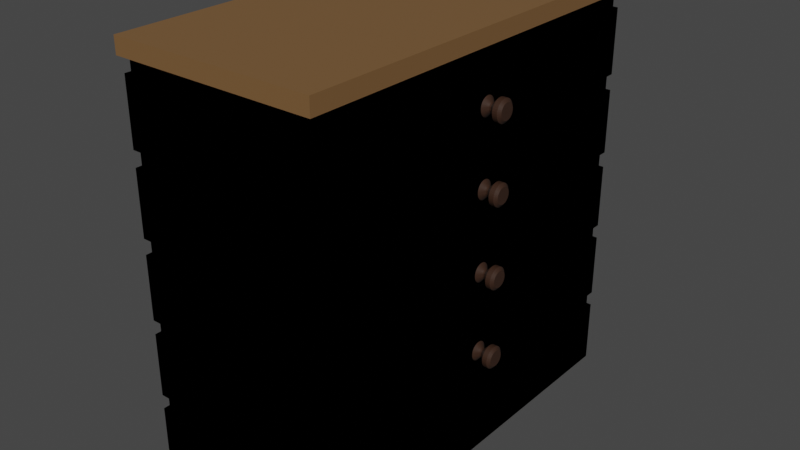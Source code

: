 # Source: drawer.blend  (saved by Blender 2.81.16; exported with 4.5.12 LTS)
import bpy
from mathutils import Matrix  # noqa: F401  (used for matrix-valued properties, if any)

bpy.ops.wm.read_factory_settings(use_empty=True)
scene = bpy.context.scene
scene.name = 'Scene'

# ---- collections
col_collection = bpy.data.collections.new('Collection'); scene.collection.children.link(col_collection)

# ---- materials (node trees are filled in below, after node groups)
mat_main = bpy.data.materials.new('Main')
mat_main.use_transparent_shadow = False
mat_between = bpy.data.materials.new('Between')
mat_between.use_transparent_shadow = False
mat_knob = bpy.data.materials.new('Knob')
mat_knob.use_transparent_shadow = False

# ---- material node trees
mat_main.use_nodes = True; mat_main.node_tree.nodes.clear()
_N = mat_main.node_tree.nodes; _L = mat_main.node_tree.links
n0 = _N.new('ShaderNodeOutputMaterial'); n0.name = 'Material Output'; n0.location = (300, 300)
n1 = _N.new('ShaderNodeBsdfPrincipled'); n1.name = 'Principled BSDF'; n1.location = (10, 300)
n1.distribution = 'GGX'
n1.subsurface_method = 'BURLEY'
n1.inputs[0].default_value = (0.196, 0.1026, 0.03926, 1.0)
n1.inputs[3].default_value = 1.45
n1.inputs[27].default_value = (0.0, 0.0, 0.0, 1.0)
n1.inputs[28].default_value = 1.0
_L.new(n1.outputs[0], n0.inputs[0])
n0.is_active_output = True
mat_between.use_nodes = True; mat_between.node_tree.nodes.clear()
_N = mat_between.node_tree.nodes; _L = mat_between.node_tree.links
n0 = _N.new('ShaderNodeOutputMaterial'); n0.name = 'Material Output'; n0.location = (300, 300)
n1 = _N.new('ShaderNodeBsdfPrincipled'); n1.name = 'Principled BSDF'; n1.location = (10, 300)
n1.distribution = 'GGX'
n1.subsurface_method = 'BURLEY'
n1.inputs[0].default_value = (0.4109, 0.2671, 0.06914, 1.0)
n1.inputs[3].default_value = 1.45
n1.inputs[27].default_value = (0.0, 0.0, 0.0, 1.0)
n1.inputs[28].default_value = 1.0
_L.new(n1.outputs[0], n0.inputs[0])
n0.is_active_output = True
mat_knob.use_nodes = True; mat_knob.node_tree.nodes.clear()
_N = mat_knob.node_tree.nodes; _L = mat_knob.node_tree.links
n0 = _N.new('ShaderNodeOutputMaterial'); n0.name = 'Material Output'; n0.location = (300, 300)
n1 = _N.new('ShaderNodeBsdfPrincipled'); n1.name = 'Principled BSDF'; n1.location = (10, 300)
n1.distribution = 'GGX'
n1.subsurface_method = 'BURLEY'
n1.inputs[0].default_value = (0.03741, 0.01657, 0.009176, 1.0)
n1.inputs[3].default_value = 1.45
n1.inputs[27].default_value = (0.0, 0.0, 0.0, 1.0)
n1.inputs[28].default_value = 1.0
_L.new(n1.outputs[0], n0.inputs[0])
n0.is_active_output = True

# ---- world
world_world = bpy.data.worlds.new('World'); scene.world = world_world
world_world.use_nodes = True; world_world.node_tree.nodes.clear()
_N = world_world.node_tree.nodes; _L = world_world.node_tree.links
n0 = _N.new('ShaderNodeOutputWorld'); n0.name = 'World Output'; n0.location = (300, 300)
n1 = _N.new('ShaderNodeBackground'); n1.name = 'Background'; n1.location = (10, 300)
n1.inputs[0].default_value = (0.05088, 0.05088, 0.05088, 1.0)
_L.new(n1.outputs[0], n0.inputs[0])
n0.is_active_output = True
world_world.color = (0.05088, 0.05088, 0.05088)
world_world.use_sun_shadow = False
world_world.sun_shadow_jitter_overblur = 0.0

# ---- meshes
me_cube = bpy.data.meshes.new('Cube')
me_cube.from_pydata([(1.0, 1.0, 1.0), (1.0, 1.0, -1.0), (1.0, -1.0, 1.0), (1.0, -1.0, -1.0), (-1.0, 1.0, 1.0), (-1.0, 1.0, -1.0), (-1.0, -1.0, 1.0), (-1.0, -1.0, -1.0)], [], [(0, 4, 6, 2), (3, 2, 6, 7), (7, 6, 4, 5), (5, 1, 3, 7), (1, 0, 2, 3), (5, 4, 0, 1)])
_uv = me_cube.uv_layers.new(name='UVMap')
_uv.uv.foreach_set('vector', [0.625, 0.5, 0.875, 0.5, 0.875, 0.75, 0.625, 0.75, 0.375, 0.75, 0.625, 0.75, 0.625, 1.0, 0.375, 1.0, 0.375, 0.0, 0.625, 0.0, 0.625, 0.25, 0.375, 0.25, 0.125, 0.5, 0.375, 0.5, 0.375, 0.75, 0.125, 0.75, 0.375, 0.5, 0.625, 0.5, 0.625, 0.75, 0.375, 0.75, 0.375, 0.25, 0.625, 0.25, 0.625, 0.5, 0.375, 0.5])
me_cube.materials.append(mat_main)
me_cube.use_remesh_preserve_volume = False
me_cube.use_remesh_preserve_attributes = False
me_cube.use_mirror_vertex_groups = False
me_cube.update()
me_cube_002 = bpy.data.meshes.new('Cube.002')
me_cube_002.from_pydata([(1.0, 1.0, 1.0), (1.0, 1.0, -1.0), (1.0, -1.0, 1.0), (1.0, -1.0, -1.0), (-1.0, 1.0, 1.0), (-1.0, 1.0, -1.0), (-1.0, -1.0, 1.0), (-1.0, -1.0, -1.0), (-1.0, 1.0, -1.0), (-1.0, -1.0, -1.0), (1.0, 1.0, -1.0), (1.0, 1.0, 1.0), (-1.0, -1.0, 1.0), (1.0, -1.0, 1.0), (1.0, -1.0, -1.0), (-1.0, 1.0, 1.0), (1.0, 1.0, -1.486), (1.0, 1.0, -3.486), (1.0, -1.0, -1.486), (1.0, -1.0, -3.486), (-1.0, 1.0, -1.486), (-1.0, 1.0, -3.486), (-1.0, -1.0, -1.486), (-1.0, -1.0, -3.486), (-1.0, 1.0, -3.486), (-1.0, -1.0, -3.486), (1.0, 1.0, -3.486), (1.0, 1.0, -1.486), (-1.0, -1.0, -1.486), (1.0, -1.0, -1.486), (1.0, -1.0, -3.486), (-1.0, 1.0, -1.486), (1.0, 1.0, -3.963), (1.0, 1.0, -5.963), (1.0, -1.0, -3.963), (1.0, -1.0, -5.963), (-1.0, 1.0, -3.963), (-1.0, 1.0, -5.963), (-1.0, -1.0, -3.963), (-1.0, -1.0, -5.963), (-1.0, 1.0, -5.963), (-1.0, -1.0, -5.963), (1.0, 1.0, -5.963), (1.0, 1.0, -3.963), (-1.0, -1.0, -3.963), (1.0, -1.0, -3.963), (1.0, -1.0, -5.963), (-1.0, 1.0, -3.963), (1.0, 1.0, -6.4), (1.0, 1.0, -8.4), (1.0, -1.0, -6.4), (1.0, -1.0, -8.4), (-1.0, 1.0, -6.4), (-1.0, 1.0, -8.4), (-1.0, -1.0, -6.4), (-1.0, -1.0, -8.4), (-1.0, 1.0, -8.4), (-1.0, -1.0, -8.4), (1.0, 1.0, -8.4), (1.0, 1.0, -6.4), (-1.0, -1.0, -6.4), (1.0, -1.0, -6.4), (1.0, -1.0, -8.4), (-1.0, 1.0, -6.4), (1.0, 1.0, -8.852), (1.0, 1.0, -10.85), (1.0, -1.0, -8.852), (1.0, -1.0, -10.85), (-1.0, 1.0, -8.852), (-1.0, 1.0, -10.85), (-1.0, -1.0, -8.852), (-1.0, -1.0, -10.85), (-1.0, 1.0, -10.85), (-1.0, -1.0, -10.85), (1.0, 1.0, -10.85), (1.0, 1.0, -8.852), (-1.0, -1.0, -8.852), (1.0, -1.0, -8.852), (1.0, -1.0, -10.85), (-1.0, 1.0, -8.852)], [], [(0, 2, 6, 4), (3, 7, 6, 2), (7, 5, 4, 6), (5, 7, 3, 1), (1, 3, 2, 0), (5, 1, 0, 4), (11, 15, 12, 13), (14, 13, 12, 9), (9, 12, 15, 8), (8, 10, 14, 9), (10, 11, 13, 14), (8, 15, 11, 10), (16, 18, 22, 20), (19, 23, 22, 18), (23, 21, 20, 22), (21, 23, 19, 17), (17, 19, 18, 16), (21, 17, 16, 20), (27, 31, 28, 29), (30, 29, 28, 25), (25, 28, 31, 24), (24, 26, 30, 25), (26, 27, 29, 30), (24, 31, 27, 26), (32, 34, 38, 36), (35, 39, 38, 34), (39, 37, 36, 38), (37, 39, 35, 33), (33, 35, 34, 32), (37, 33, 32, 36), (43, 47, 44, 45), (46, 45, 44, 41), (41, 44, 47, 40), (40, 42, 46, 41), (42, 43, 45, 46), (40, 47, 43, 42), (48, 50, 54, 52), (51, 55, 54, 50), (55, 53, 52, 54), (53, 55, 51, 49), (49, 51, 50, 48), (53, 49, 48, 52), (59, 63, 60, 61), (62, 61, 60, 57), (57, 60, 63, 56), (56, 58, 62, 57), (58, 59, 61, 62), (56, 63, 59, 58), (64, 66, 70, 68), (67, 71, 70, 66), (71, 69, 68, 70), (69, 71, 67, 65), (65, 67, 66, 64), (69, 65, 64, 68), (75, 79, 76, 77), (78, 77, 76, 73), (73, 76, 79, 72), (72, 74, 78, 73), (74, 75, 77, 78), (72, 79, 75, 74)])
_uv = me_cube_002.uv_layers.new(name='UVMap')
_uv.uv.foreach_set('vector', [0.625, 0.5, 0.625, 0.75, 0.875, 0.75, 0.875, 0.5, 0.375, 0.75, 0.375, 1.0, 0.625, 1.0, 0.625, 0.75, 0.375, 0.0, 0.375, 0.25, 0.625, 0.25, 0.625, 0.0, 0.125, 0.5, 0.125, 0.75, 0.375, 0.75, 0.375, 0.5, 0.375, 0.5, 0.375, 0.75, 0.625, 0.75, 0.625, 0.5, 0.375, 0.25, 0.375, 0.5, 0.625, 0.5, 0.625, 0.25, 0.625, 0.5, 0.875, 0.5, 0.875, 0.75, 0.625, 0.75, 0.375, 0.75, 0.625, 0.75, 0.625, 1.0, 0.375, 1.0, 0.375, 0.0, 0.625, 0.0, 0.625, 0.25, 0.375, 0.25, 0.125, 0.5, 0.375, 0.5, 0.375, 0.75, 0.125, 0.75, 0.375, 0.5, 0.625, 0.5, 0.625, 0.75, 0.375, 0.75, 0.375, 0.25, 0.625, 0.25, 0.625, 0.5, 0.375, 0.5, 0.625, 0.5, 0.625, 0.75, 0.875, 0.75, 0.875, 0.5, 0.375, 0.75, 0.375, 1.0, 0.625, 1.0, 0.625, 0.75, 0.375, 0.0, 0.375, 0.25, 0.625, 0.25, 0.625, 0.0, 0.125, 0.5, 0.125, 0.75, 0.375, 0.75, 0.375, 0.5, 0.375, 0.5, 0.375, 0.75, 0.625, 0.75, 0.625, 0.5, 0.375, 0.25, 0.375, 0.5, 0.625, 0.5, 0.625, 0.25, 0.625, 0.5, 0.875, 0.5, 0.875, 0.75, 0.625, 0.75, 0.375, 0.75, 0.625, 0.75, 0.625, 1.0, 0.375, 1.0, 0.375, 0.0, 0.625, 0.0, 0.625, 0.25, 0.375, 0.25, 0.125, 0.5, 0.375, 0.5, 0.375, 0.75, 0.125, 0.75, 0.375, 0.5, 0.625, 0.5, 0.625, 0.75, 0.375, 0.75, 0.375, 0.25, 0.625, 0.25, 0.625, 0.5, 0.375, 0.5, 0.625, 0.5, 0.625, 0.75, 0.875, 0.75, 0.875, 0.5, 0.375, 0.75, 0.375, 1.0, 0.625, 1.0, 0.625, 0.75, 0.375, 0.0, 0.375, 0.25, 0.625, 0.25, 0.625, 0.0, 0.125, 0.5, 0.125, 0.75, 0.375, 0.75, 0.375, 0.5, 0.375, 0.5, 0.375, 0.75, 0.625, 0.75, 0.625, 0.5, 0.375, 0.25, 0.375, 0.5, 0.625, 0.5, 0.625, 0.25, 0.625, 0.5, 0.875, 0.5, 0.875, 0.75, 0.625, 0.75, 0.375, 0.75, 0.625, 0.75, 0.625, 1.0, 0.375, 1.0, 0.375, 0.0, 0.625, 0.0, 0.625, 0.25, 0.375, 0.25, 0.125, 0.5, 0.375, 0.5, 0.375, 0.75, 0.125, 0.75, 0.375, 0.5, 0.625, 0.5, 0.625, 0.75, 0.375, 0.75, 0.375, 0.25, 0.625, 0.25, 0.625, 0.5, 0.375, 0.5, 0.625, 0.5, 0.625, 0.75, 0.875, 0.75, 0.875, 0.5, 0.375, 0.75, 0.375, 1.0, 0.625, 1.0, 0.625, 0.75, 0.375, 0.0, 0.375, 0.25, 0.625, 0.25, 0.625, 0.0, 0.125, 0.5, 0.125, 0.75, 0.375, 0.75, 0.375, 0.5, 0.375, 0.5, 0.375, 0.75, 0.625, 0.75, 0.625, 0.5, 0.375, 0.25, 0.375, 0.5, 0.625, 0.5, 0.625, 0.25, 0.625, 0.5, 0.875, 0.5, 0.875, 0.75, 0.625, 0.75, 0.375, 0.75, 0.625, 0.75, 0.625, 1.0, 0.375, 1.0, 0.375, 0.0, 0.625, 0.0, 0.625, 0.25, 0.375, 0.25, 0.125, 0.5, 0.375, 0.5, 0.375, 0.75, 0.125, 0.75, 0.375, 0.5, 0.625, 0.5, 0.625, 0.75, 0.375, 0.75, 0.375, 0.25, 0.625, 0.25, 0.625, 0.5, 0.375, 0.5, 0.625, 0.5, 0.625, 0.75, 0.875, 0.75, 0.875, 0.5, 0.375, 0.75, 0.375, 1.0, 0.625, 1.0, 0.625, 0.75, 0.375, 0.0, 0.375, 0.25, 0.625, 0.25, 0.625, 0.0, 0.125, 0.5, 0.125, 0.75, 0.375, 0.75, 0.375, 0.5, 0.375, 0.5, 0.375, 0.75, 0.625, 0.75, 0.625, 0.5, 0.375, 0.25, 0.375, 0.5, 0.625, 0.5, 0.625, 0.25, 0.625, 0.5, 0.875, 0.5, 0.875, 0.75, 0.625, 0.75, 0.375, 0.75, 0.625, 0.75, 0.625, 1.0, 0.375, 1.0, 0.375, 0.0, 0.625, 0.0, 0.625, 0.25, 0.375, 0.25, 0.125, 0.5, 0.375, 0.5, 0.375, 0.75, 0.125, 0.75, 0.375, 0.5, 0.625, 0.5, 0.625, 0.75, 0.375, 0.75, 0.375, 0.25, 0.625, 0.25, 0.625, 0.5, 0.375, 0.5])
me_cube_002.materials.append(mat_main)
me_cube_002.use_remesh_preserve_volume = False
me_cube_002.use_remesh_preserve_attributes = False
me_cube_002.use_mirror_vertex_groups = False
me_cube_002.update()
me_cube_001 = bpy.data.meshes.new('Cube.001')
me_cube_001.from_pydata([(1.0, 1.0, 1.0), (1.0, 1.0, -1.0), (1.0, -1.0, 1.0), (1.0, -1.0, -1.0), (-1.0, 1.0, 1.0), (-1.0, 1.0, -1.0), (-1.0, -1.0, 1.0), (-1.0, -1.0, -1.0), (-1.0, 1.0, -1.0), (-1.0, -1.0, -1.0), (1.0, 1.0, -1.0), (1.0, 1.0, 1.0), (-1.0, -1.0, 1.0), (1.0, -1.0, 1.0), (1.0, -1.0, -1.0), (-1.0, 1.0, 1.0), (1.0, 1.0, 34.71), (1.0, 1.0, 32.71), (1.0, -1.0, 34.71), (1.0, -1.0, 32.71), (-1.0, 1.0, 34.71), (-1.0, 1.0, 32.71), (-1.0, -1.0, 34.71), (-1.0, -1.0, 32.71), (-1.0, 1.0, 32.71), (-1.0, -1.0, 32.71), (1.0, 1.0, 32.71), (1.0, 1.0, 34.71), (-1.0, -1.0, 34.71), (1.0, -1.0, 34.71), (1.0, -1.0, 32.71), (-1.0, 1.0, 34.71), (1.0, 1.0, 26.2), (1.0, 1.0, 24.2), (1.0, -1.0, 26.2), (1.0, -1.0, 24.2), (-1.0, 1.0, 26.2), (-1.0, 1.0, 24.2), (-1.0, -1.0, 26.2), (-1.0, -1.0, 24.2), (-1.0, 1.0, 24.2), (-1.0, -1.0, 24.2), (1.0, 1.0, 24.2), (1.0, 1.0, 26.2), (-1.0, -1.0, 26.2), (1.0, -1.0, 26.2), (1.0, -1.0, 24.2), (-1.0, 1.0, 26.2), (1.0, 1.0, 17.73), (1.0, 1.0, 15.73), (1.0, -1.0, 17.73), (1.0, -1.0, 15.73), (-1.0, 1.0, 17.73), (-1.0, 1.0, 15.73), (-1.0, -1.0, 17.73), (-1.0, -1.0, 15.73), (-1.0, 1.0, 15.73), (-1.0, -1.0, 15.73), (1.0, 1.0, 15.73), (1.0, 1.0, 17.73), (-1.0, -1.0, 17.73), (1.0, -1.0, 17.73), (1.0, -1.0, 15.73), (-1.0, 1.0, 17.73), (1.0, 1.0, 9.392), (1.0, 1.0, 7.392), (1.0, -1.0, 9.392), (1.0, -1.0, 7.392), (-1.0, 1.0, 9.392), (-1.0, 1.0, 7.392), (-1.0, -1.0, 9.392), (-1.0, -1.0, 7.392), (-1.0, 1.0, 7.392), (-1.0, -1.0, 7.392), (1.0, 1.0, 7.392), (1.0, 1.0, 9.392), (-1.0, -1.0, 9.392), (1.0, -1.0, 9.392), (1.0, -1.0, 7.392), (-1.0, 1.0, 9.392)], [], [(0, 2, 6, 4), (3, 7, 6, 2), (7, 5, 4, 6), (5, 7, 3, 1), (1, 3, 2, 0), (5, 1, 0, 4), (11, 15, 12, 13), (14, 13, 12, 9), (9, 12, 15, 8), (8, 10, 14, 9), (10, 11, 13, 14), (8, 15, 11, 10), (16, 18, 22, 20), (19, 23, 22, 18), (23, 21, 20, 22), (21, 23, 19, 17), (17, 19, 18, 16), (21, 17, 16, 20), (27, 31, 28, 29), (30, 29, 28, 25), (25, 28, 31, 24), (24, 26, 30, 25), (26, 27, 29, 30), (24, 31, 27, 26), (32, 34, 38, 36), (35, 39, 38, 34), (39, 37, 36, 38), (37, 39, 35, 33), (33, 35, 34, 32), (37, 33, 32, 36), (43, 47, 44, 45), (46, 45, 44, 41), (41, 44, 47, 40), (40, 42, 46, 41), (42, 43, 45, 46), (40, 47, 43, 42), (48, 50, 54, 52), (51, 55, 54, 50), (55, 53, 52, 54), (53, 55, 51, 49), (49, 51, 50, 48), (53, 49, 48, 52), (59, 63, 60, 61), (62, 61, 60, 57), (57, 60, 63, 56), (56, 58, 62, 57), (58, 59, 61, 62), (56, 63, 59, 58), (64, 66, 70, 68), (67, 71, 70, 66), (71, 69, 68, 70), (69, 71, 67, 65), (65, 67, 66, 64), (69, 65, 64, 68), (75, 79, 76, 77), (78, 77, 76, 73), (73, 76, 79, 72), (72, 74, 78, 73), (74, 75, 77, 78), (72, 79, 75, 74)])
_uv = me_cube_001.uv_layers.new(name='UVMap')
_uv.uv.foreach_set('vector', [0.625, 0.5, 0.625, 0.75, 0.875, 0.75, 0.875, 0.5, 0.375, 0.75, 0.375, 1.0, 0.625, 1.0, 0.625, 0.75, 0.375, 0.0, 0.375, 0.25, 0.625, 0.25, 0.625, 0.0, 0.125, 0.5, 0.125, 0.75, 0.375, 0.75, 0.375, 0.5, 0.375, 0.5, 0.375, 0.75, 0.625, 0.75, 0.625, 0.5, 0.375, 0.25, 0.375, 0.5, 0.625, 0.5, 0.625, 0.25, 0.625, 0.5, 0.875, 0.5, 0.875, 0.75, 0.625, 0.75, 0.375, 0.75, 0.625, 0.75, 0.625, 1.0, 0.375, 1.0, 0.375, 0.0, 0.625, 0.0, 0.625, 0.25, 0.375, 0.25, 0.125, 0.5, 0.375, 0.5, 0.375, 0.75, 0.125, 0.75, 0.375, 0.5, 0.625, 0.5, 0.625, 0.75, 0.375, 0.75, 0.375, 0.25, 0.625, 0.25, 0.625, 0.5, 0.375, 0.5, 0.625, 0.5, 0.625, 0.75, 0.875, 0.75, 0.875, 0.5, 0.375, 0.75, 0.375, 1.0, 0.625, 1.0, 0.625, 0.75, 0.375, 0.0, 0.375, 0.25, 0.625, 0.25, 0.625, 0.0, 0.125, 0.5, 0.125, 0.75, 0.375, 0.75, 0.375, 0.5, 0.375, 0.5, 0.375, 0.75, 0.625, 0.75, 0.625, 0.5, 0.375, 0.25, 0.375, 0.5, 0.625, 0.5, 0.625, 0.25, 0.625, 0.5, 0.875, 0.5, 0.875, 0.75, 0.625, 0.75, 0.375, 0.75, 0.625, 0.75, 0.625, 1.0, 0.375, 1.0, 0.375, 0.0, 0.625, 0.0, 0.625, 0.25, 0.375, 0.25, 0.125, 0.5, 0.375, 0.5, 0.375, 0.75, 0.125, 0.75, 0.375, 0.5, 0.625, 0.5, 0.625, 0.75, 0.375, 0.75, 0.375, 0.25, 0.625, 0.25, 0.625, 0.5, 0.375, 0.5, 0.625, 0.5, 0.625, 0.75, 0.875, 0.75, 0.875, 0.5, 0.375, 0.75, 0.375, 1.0, 0.625, 1.0, 0.625, 0.75, 0.375, 0.0, 0.375, 0.25, 0.625, 0.25, 0.625, 0.0, 0.125, 0.5, 0.125, 0.75, 0.375, 0.75, 0.375, 0.5, 0.375, 0.5, 0.375, 0.75, 0.625, 0.75, 0.625, 0.5, 0.375, 0.25, 0.375, 0.5, 0.625, 0.5, 0.625, 0.25, 0.625, 0.5, 0.875, 0.5, 0.875, 0.75, 0.625, 0.75, 0.375, 0.75, 0.625, 0.75, 0.625, 1.0, 0.375, 1.0, 0.375, 0.0, 0.625, 0.0, 0.625, 0.25, 0.375, 0.25, 0.125, 0.5, 0.375, 0.5, 0.375, 0.75, 0.125, 0.75, 0.375, 0.5, 0.625, 0.5, 0.625, 0.75, 0.375, 0.75, 0.375, 0.25, 0.625, 0.25, 0.625, 0.5, 0.375, 0.5, 0.625, 0.5, 0.625, 0.75, 0.875, 0.75, 0.875, 0.5, 0.375, 0.75, 0.375, 1.0, 0.625, 1.0, 0.625, 0.75, 0.375, 0.0, 0.375, 0.25, 0.625, 0.25, 0.625, 0.0, 0.125, 0.5, 0.125, 0.75, 0.375, 0.75, 0.375, 0.5, 0.375, 0.5, 0.375, 0.75, 0.625, 0.75, 0.625, 0.5, 0.375, 0.25, 0.375, 0.5, 0.625, 0.5, 0.625, 0.25, 0.625, 0.5, 0.875, 0.5, 0.875, 0.75, 0.625, 0.75, 0.375, 0.75, 0.625, 0.75, 0.625, 1.0, 0.375, 1.0, 0.375, 0.0, 0.625, 0.0, 0.625, 0.25, 0.375, 0.25, 0.125, 0.5, 0.375, 0.5, 0.375, 0.75, 0.125, 0.75, 0.375, 0.5, 0.625, 0.5, 0.625, 0.75, 0.375, 0.75, 0.375, 0.25, 0.625, 0.25, 0.625, 0.5, 0.375, 0.5, 0.625, 0.5, 0.625, 0.75, 0.875, 0.75, 0.875, 0.5, 0.375, 0.75, 0.375, 1.0, 0.625, 1.0, 0.625, 0.75, 0.375, 0.0, 0.375, 0.25, 0.625, 0.25, 0.625, 0.0, 0.125, 0.5, 0.125, 0.75, 0.375, 0.75, 0.375, 0.5, 0.375, 0.5, 0.375, 0.75, 0.625, 0.75, 0.625, 0.5, 0.375, 0.25, 0.375, 0.5, 0.625, 0.5, 0.625, 0.25, 0.625, 0.5, 0.875, 0.5, 0.875, 0.75, 0.625, 0.75, 0.375, 0.75, 0.625, 0.75, 0.625, 1.0, 0.375, 1.0, 0.375, 0.0, 0.625, 0.0, 0.625, 0.25, 0.375, 0.25, 0.125, 0.5, 0.375, 0.5, 0.375, 0.75, 0.125, 0.75, 0.375, 0.5, 0.625, 0.5, 0.625, 0.75, 0.375, 0.75, 0.375, 0.25, 0.625, 0.25, 0.625, 0.5, 0.375, 0.5])
me_cube_001.materials.append(mat_between)
me_cube_001.use_remesh_preserve_volume = False
me_cube_001.use_remesh_preserve_attributes = False
me_cube_001.use_mirror_vertex_groups = False
me_cube_001.update()
me_cylinder = bpy.data.meshes.new('Cylinder')
me_cylinder.from_pydata([(0.0, 1.0, -1.0), (0.0, 0.3197, -0.1572), (0.1951, 0.9808, -1.0), (0.1321, 0.3136, -0.1572), (0.3827, 0.9239, -1.0), (0.1921, 0.2954, -0.1572), (0.5556, 0.8315, -1.0), (0.2474, 0.2658, -0.1572), (0.7071, 0.7071, -1.0), (0.2958, 0.2261, -0.1572), (0.8315, 0.5556, -1.0), (0.3356, 0.1776, -0.1572), (0.9239, 0.3827, -1.0), (0.3651, 0.1223, -0.1572), (0.9808, 0.1951, -1.0), (0.3833, 0.06237, -0.1572), (1.0, 7.55e-08, -1.0), (0.3894, 7.083e-07, -0.1572), (0.9808, -0.1951, -1.0), (0.3833, -0.06237, -0.1572), (0.9239, -0.3827, -1.0), (0.3651, -0.1223, -0.1572), (0.8315, -0.5556, -1.0), (0.3356, -0.1776, -0.1572), (0.7071, -0.7071, -1.0), (0.2958, -0.2261, -0.1572), (0.5556, -0.8315, -1.0), (0.2474, -0.2658, -0.1572), (0.3827, -0.9239, -1.0), (0.1921, -0.2954, -0.1572), (0.1951, -0.9808, -1.0), (0.1321, -0.3136, -0.1572), (-3.258e-07, -1.0, -1.0), (0.0, -0.3197, -0.1572), (-0.1951, -0.9808, -1.0), (-0.1321, -0.3136, -0.1572), (-0.3827, -0.9239, -1.0), (-0.1921, -0.2954, -0.1572), (-0.5556, -0.8315, -1.0), (-0.2474, -0.2658, -0.1572), (-0.7071, -0.7071, -1.0), (-0.2958, -0.2261, -0.1572), (-0.8315, -0.5556, -1.0), (-0.3356, -0.1776, -0.1572), (-0.9239, -0.3827, -1.0), (-0.3651, -0.1223, -0.1572), (-0.9808, -0.1951, -1.0), (-0.3833, -0.06237, -0.1572), (-1.0, 9.656e-07, -1.0), (-0.3894, 7.083e-07, -0.1572), (-0.9808, 0.1951, -1.0), (-0.3833, 0.06237, -0.1572), (-0.9239, 0.3827, -1.0), (-0.3651, 0.1223, -0.1572), (-0.8315, 0.5556, -1.0), (-0.3356, 0.1776, -0.1572), (-0.7071, 0.7071, -1.0), (-0.2958, 0.2261, -0.1572), (-0.5556, 0.8315, -1.0), (-0.2474, 0.2658, -0.1572), (-0.3827, 0.9239, -1.0), (-0.1921, 0.2954, -0.1572), (-0.1951, 0.9808, -1.0), (-0.1321, 0.3136, -0.1572), (-8.762e-09, 0.7277, 1.223), (0.142, 0.7137, 1.223), (0.2785, 0.6723, 1.223), (0.4043, 0.605, 1.223), (0.5145, 0.5145, 1.223), (0.605, 0.4043, 1.223), (0.6723, 0.2785, 1.223), (0.7137, 0.142, 1.223), (0.7277, 8.72e-07, 1.223), (0.7137, -0.142, 1.223), (0.6723, -0.2785, 1.223), (0.605, -0.4043, 1.223), (0.5145, -0.5145, 1.223), (0.4043, -0.605, 1.223), (0.2785, -0.6723, 1.223), (0.142, -0.7137, 1.223), (-8.762e-09, -0.7277, 1.223), (-0.142, -0.7137, 1.223), (-0.2785, -0.6723, 1.223), (-0.4043, -0.605, 1.223), (-0.5145, -0.5145, 1.223), (-0.605, -0.4043, 1.223), (-0.6723, -0.2785, 1.223), (-0.7137, -0.142, 1.223), (-0.7277, 8.72e-07, 1.223), (-0.7137, 0.142, 1.223), (-0.6723, 0.2785, 1.223), (-0.605, 0.4043, 1.223), (-0.5145, 0.5145, 1.223), (-0.4043, 0.605, 1.223), (-0.2785, 0.6723, 1.223), (-0.142, 0.7137, 1.223), (0.9239, -0.3827, 0.5669), (0.8315, -0.5556, 0.5669), (-0.5556, -0.8315, 0.5669), (-0.7071, -0.7071, 0.5669), (-0.7071, 0.7071, 0.5669), (-0.5556, 0.8315, 0.5669), (0.9239, 0.3827, 0.5669), (0.9808, 0.1951, 0.5669), (0.1951, -0.9808, 0.5669), (0.0, -1.0, 0.5669), (-1.0, 9.656e-07, 0.5669), (-0.9808, 0.1951, 0.5669), (0.3827, 0.9239, 0.5669), (0.5556, 0.8315, 0.5669), (0.7071, -0.7071, 0.5669), (-0.8315, -0.5556, 0.5669), (-0.3827, 0.9239, 0.5669), (1.0, 9.656e-07, 0.5669), (-0.1951, -0.9808, 0.5669), (-0.9239, 0.3827, 0.5669), (0.7071, 0.7071, 0.5669), (0.5556, -0.8315, 0.5669), (-0.9239, -0.3827, 0.5669), (-0.1951, 0.9808, 0.5669), (0.9808, -0.1951, 0.5669), (-0.3827, -0.9239, 0.5669), (-0.8315, 0.5556, 0.5669), (0.8315, 0.5556, 0.5669), (0.3827, -0.9239, 0.5669), (-0.9808, -0.1951, 0.5669), (0.0, 1.0, 0.5669), (0.1951, 0.9808, 0.5669), (0.9239, -0.3827, 1.003), (-0.5556, -0.8315, 1.003), (-0.7071, 0.7071, 1.003), (0.9239, 0.3827, 1.003), (0.1951, -0.9808, 1.003), (-1.0, 9.656e-07, 1.003), (0.3827, 0.9239, 1.003), (0.0, 1.0, 1.003), (0.8315, -0.5556, 1.003), (-0.7071, -0.7071, 1.003), (-0.5556, 0.8315, 1.003), (0.9808, 0.1951, 1.003), (0.0, -1.0, 1.003), (-0.9808, 0.1951, 1.003), (0.5556, 0.8315, 1.003), (0.7071, -0.7071, 1.003), (-0.8315, -0.5556, 1.003), (-0.3827, 0.9239, 1.003), (1.0, 9.656e-07, 1.003), (-0.1951, -0.9808, 1.003), (-0.9239, 0.3827, 1.003), (0.7071, 0.7071, 1.003), (0.5556, -0.8315, 1.003), (-0.9239, -0.3827, 1.003), (-0.1951, 0.9808, 1.003), (0.9808, -0.1951, 1.003), (-0.3827, -0.9239, 1.003), (-0.8315, 0.5556, 1.003), (0.8315, 0.5556, 1.003), (0.3827, -0.9239, 1.003), (-0.9808, -0.1951, 1.003), (0.1951, 0.9808, 1.003), (0.3356, -0.1776, -0.01771), (-0.2958, -0.2261, -0.01771), (-0.2474, 0.2658, -0.01771), (0.3833, 0.06237, -0.01771), (0.0, -0.3197, -0.01771), (-0.3833, 0.06237, -0.01771), (0.2474, 0.2658, -0.01771), (0.2958, -0.2261, -0.01771), (-0.3356, -0.1776, -0.01771), (-0.1921, 0.2954, -0.01771), (0.3894, 7.083e-07, -0.01771), (-0.1321, -0.3136, -0.01771), (-0.3651, 0.1223, -0.01771), (0.2958, 0.2261, -0.01771), (0.2474, -0.2658, -0.01771), (-0.3651, -0.1223, -0.01771), (-0.1321, 0.3136, -0.01771), (0.3833, -0.06237, -0.01771), (-0.1921, -0.2954, -0.01771), (-0.3356, 0.1776, -0.01771), (0.3356, 0.1776, -0.01771), (0.1921, -0.2954, -0.01771), (-0.3833, -0.06237, -0.01771), (0.1321, 0.3136, -0.01771), (0.3651, -0.1223, -0.01771), (-0.2474, -0.2658, -0.01771), (-0.2958, 0.2261, -0.01771), (0.3651, 0.1223, -0.01771), (0.1321, -0.3136, -0.01771), (-0.3894, 7.083e-07, -0.01771), (0.1921, 0.2954, -0.01771), (0.0, 0.3197, -0.01771), (0.0, 1.0, -0.6528), (0.1951, 0.9808, -0.6528), (0.3827, 0.9239, -0.6528), (0.5556, 0.8315, -0.6528), (0.7071, 0.7071, -0.6528), (0.8315, 0.5556, -0.6528), (0.9239, 0.3827, -0.6528), (0.9808, 0.1951, -0.6528), (1.0, 5.205e-07, -0.6528), (0.9808, -0.1951, -0.6528), (0.9239, -0.3827, -0.6528), (0.8315, -0.5556, -0.6528), (0.7071, -0.7071, -0.6528), (0.5556, -0.8315, -0.6528), (0.3827, -0.9239, -0.6528), (0.1951, -0.9808, -0.6528), (0.0, -1.0, -0.6528), (-0.1951, -0.9808, -0.6528), (-0.3827, -0.9239, -0.6528), (-0.5556, -0.8315, -0.6528), (-0.7071, -0.7071, -0.6528), (-0.8315, -0.5556, -0.6528), (-0.9239, -0.3827, -0.6528), (-0.9808, -0.1951, -0.6528), (-1.0, 5.205e-07, -0.6528), (-0.9808, 0.1951, -0.6528), (-0.9239, 0.3827, -0.6528), (-0.8315, 0.5556, -0.6528), (-0.7071, 0.7071, -0.6528), (-0.5556, 0.8315, -0.6528), (-0.3827, 0.9239, -0.6528), (-0.1951, 0.9808, -0.6528)], [], [(192, 1, 3, 193), (193, 3, 5, 194), (194, 5, 7, 195), (195, 7, 9, 196), (196, 9, 11, 197), (197, 11, 13, 198), (198, 13, 15, 199), (199, 15, 17, 200), (200, 17, 19, 201), (201, 19, 21, 202), (202, 21, 23, 203), (203, 23, 25, 204), (204, 25, 27, 205), (205, 27, 29, 206), (206, 29, 31, 207), (207, 31, 33, 208), (208, 33, 35, 209), (209, 35, 37, 210), (210, 37, 39, 211), (211, 39, 41, 212), (212, 41, 43, 213), (213, 43, 45, 214), (214, 45, 47, 215), (215, 47, 49, 216), (216, 49, 51, 217), (217, 51, 53, 218), (218, 53, 55, 219), (219, 55, 57, 220), (220, 57, 59, 221), (221, 59, 61, 222), (136, 128, 74, 75), (222, 61, 63, 223), (223, 63, 1, 192), (0, 2, 4, 6, 8, 10, 12, 14, 16, 18, 20, 22, 24, 26, 28, 30, 32, 34, 36, 38, 40, 42, 44, 46, 48, 50, 52, 54, 56, 58, 60, 62), (65, 64, 95, 94, 93, 92, 91, 90, 89, 88, 87, 86, 85, 84, 83, 82, 81, 80, 79, 78, 77, 76, 75, 74, 73, 72, 71, 70, 69, 68, 67, 66), (137, 129, 83, 84), (138, 130, 92, 93), (139, 131, 70, 71), (140, 132, 79, 80), (141, 133, 88, 89), (142, 134, 66, 67), (143, 136, 75, 76), (144, 137, 84, 85), (145, 138, 93, 94), (146, 139, 71, 72), (147, 140, 80, 81), (148, 141, 89, 90), (149, 142, 67, 68), (150, 143, 76, 77), (151, 144, 85, 86), (152, 145, 94, 95), (153, 146, 72, 73), (154, 147, 81, 82), (155, 148, 90, 91), (156, 149, 68, 69), (157, 150, 77, 78), (158, 151, 86, 87), (159, 135, 64, 65), (135, 152, 95, 64), (128, 153, 73, 74), (129, 154, 82, 83), (130, 155, 91, 92), (131, 156, 69, 70), (132, 157, 78, 79), (133, 158, 87, 88), (134, 159, 65, 66), (190, 183, 127, 108), (189, 182, 125, 106), (188, 181, 124, 104), (187, 180, 123, 102), (186, 179, 122, 100), (185, 178, 121, 98), (184, 177, 120, 96), (191, 176, 119, 126), (183, 191, 126, 127), (182, 175, 118, 125), (181, 174, 117, 124), (180, 173, 116, 123), (179, 172, 115, 122), (178, 171, 114, 121), (177, 170, 113, 120), (176, 169, 112, 119), (175, 168, 111, 118), (174, 167, 110, 117), (173, 166, 109, 116), (172, 165, 107, 115), (171, 164, 105, 114), (170, 163, 103, 113), (169, 162, 101, 112), (168, 161, 99, 111), (167, 160, 97, 110), (166, 190, 108, 109), (165, 189, 106, 107), (164, 188, 104, 105), (163, 187, 102, 103), (162, 186, 100, 101), (161, 185, 98, 99), (160, 184, 96, 97), (108, 127, 159, 134), (106, 125, 158, 133), (104, 124, 157, 132), (102, 123, 156, 131), (100, 122, 155, 130), (98, 121, 154, 129), (96, 120, 153, 128), (126, 119, 152, 135), (127, 126, 135, 159), (125, 118, 151, 158), (124, 117, 150, 157), (123, 116, 149, 156), (122, 115, 148, 155), (121, 114, 147, 154), (120, 113, 146, 153), (119, 112, 145, 152), (118, 111, 144, 151), (117, 110, 143, 150), (116, 109, 142, 149), (115, 107, 141, 148), (114, 105, 140, 147), (113, 103, 139, 146), (112, 101, 138, 145), (111, 99, 137, 144), (110, 97, 136, 143), (109, 108, 134, 142), (107, 106, 133, 141), (105, 104, 132, 140), (103, 102, 131, 139), (101, 100, 130, 138), (99, 98, 129, 137), (97, 96, 128, 136), (23, 21, 184, 160), (41, 39, 185, 161), (59, 57, 186, 162), (15, 13, 187, 163), (33, 31, 188, 164), (51, 49, 189, 165), (7, 5, 190, 166), (25, 23, 160, 167), (43, 41, 161, 168), (61, 59, 162, 169), (17, 15, 163, 170), (35, 33, 164, 171), (53, 51, 165, 172), (9, 7, 166, 173), (27, 25, 167, 174), (45, 43, 168, 175), (63, 61, 169, 176), (19, 17, 170, 177), (37, 35, 171, 178), (55, 53, 172, 179), (11, 9, 173, 180), (29, 27, 174, 181), (47, 45, 175, 182), (3, 1, 191, 183), (1, 63, 176, 191), (21, 19, 177, 184), (39, 37, 178, 185), (57, 55, 179, 186), (13, 11, 180, 187), (31, 29, 181, 188), (49, 47, 182, 189), (5, 3, 183, 190), (62, 223, 192, 0), (60, 222, 223, 62), (58, 221, 222, 60), (56, 220, 221, 58), (54, 219, 220, 56), (52, 218, 219, 54), (50, 217, 218, 52), (48, 216, 217, 50), (46, 215, 216, 48), (44, 214, 215, 46), (42, 213, 214, 44), (40, 212, 213, 42), (38, 211, 212, 40), (36, 210, 211, 38), (34, 209, 210, 36), (32, 208, 209, 34), (30, 207, 208, 32), (28, 206, 207, 30), (26, 205, 206, 28), (24, 204, 205, 26), (22, 203, 204, 24), (20, 202, 203, 22), (18, 201, 202, 20), (16, 200, 201, 18), (14, 199, 200, 16), (12, 198, 199, 14), (10, 197, 198, 12), (8, 196, 197, 10), (6, 195, 196, 8), (4, 194, 195, 6), (2, 193, 194, 4), (0, 192, 193, 2)])
_uv = me_cylinder.uv_layers.new(name='UVMap')
_uv.uv.foreach_set('vector', [1.0, 0.75, 1.0, 1.0, 0.9688, 1.0, 0.9688, 0.75, 0.9688, 0.75, 0.9688, 1.0, 0.9375, 1.0, 0.9375, 0.75, 0.9375, 0.75, 0.9375, 1.0, 0.9062, 1.0, 0.9062, 0.75, 0.9062, 0.75, 0.9062, 1.0, 0.875, 1.0, 0.875, 0.75, 0.875, 0.75, 0.875, 1.0, 0.8438, 1.0, 0.8438, 0.75, 0.8438, 0.75, 0.8438, 1.0, 0.8125, 1.0, 0.8125, 0.75, 0.8125, 0.75, 0.8125, 1.0, 0.7812, 1.0, 0.7812, 0.75, 0.7812, 0.75, 0.7812, 1.0, 0.75, 1.0, 0.75, 0.75, 0.75, 0.75, 0.75, 1.0, 0.7188, 1.0, 0.7188, 0.75, 0.7188, 0.75, 0.7188, 1.0, 0.6875, 1.0, 0.6875, 0.75, 0.6875, 0.75, 0.6875, 1.0, 0.6562, 1.0, 0.6562, 0.75, 0.6562, 0.75, 0.6562, 1.0, 0.625, 1.0, 0.625, 0.75, 0.625, 0.75, 0.625, 1.0, 0.5938, 1.0, 0.5938, 0.75, 0.5938, 0.75, 0.5938, 1.0, 0.5625, 1.0, 0.5625, 0.75, 0.5625, 0.75, 0.5625, 1.0, 0.5312, 1.0, 0.5312, 0.75, 0.5312, 0.75, 0.5312, 1.0, 0.5, 1.0, 0.5, 0.75, 0.5, 0.75, 0.5, 1.0, 0.4688, 1.0, 0.4688, 0.75, 0.4688, 0.75, 0.4688, 1.0, 0.4375, 1.0, 0.4375, 0.75, 0.4375, 0.75, 0.4375, 1.0, 0.4062, 1.0, 0.4062, 0.75, 0.4062, 0.75, 0.4062, 1.0, 0.375, 1.0, 0.375, 0.75, 0.375, 0.75, 0.375, 1.0, 0.3438, 1.0, 0.3438, 0.75, 0.3438, 0.75, 0.3438, 1.0, 0.3125, 1.0, 0.3125, 0.75, 0.3125, 0.75, 0.3125, 1.0, 0.2812, 1.0, 0.2812, 0.75, 0.2812, 0.75, 0.2812, 1.0, 0.25, 1.0, 0.25, 0.75, 0.25, 0.75, 0.25, 1.0, 0.2188, 1.0, 0.2188, 0.75, 0.2188, 0.75, 0.2188, 1.0, 0.1875, 1.0, 0.1875, 0.75, 0.1875, 0.75, 0.1875, 1.0, 0.1562, 1.0, 0.1563, 0.75, 0.1563, 0.75, 0.1562, 1.0, 0.125, 1.0, 0.125, 0.75, 0.125, 0.75, 0.125, 1.0, 0.09375, 1.0, 0.09375, 0.75, 0.09375, 0.75, 0.09375, 1.0, 0.0625, 1.0, 0.0625, 0.75, 0.6562, 1.0, 0.6875, 1.0, 0.6875, 1.0, 0.6562, 1.0, 0.0625, 0.75, 0.0625, 1.0, 0.03125, 1.0, 0.03125, 0.75, 0.03125, 0.75, 0.03125, 1.0, 0.0, 1.0, 0.0, 0.75, 0.75, 0.49, 0.7968, 0.4854, 0.8418, 0.4717, 0.8833, 0.4496, 0.9197, 0.4197, 0.9496, 0.3833, 0.9717, 0.3418, 0.9854, 0.2968, 0.99, 0.25, 0.9854, 0.2032, 0.9717, 0.1582, 0.9496, 0.1167, 0.9197, 0.08029, 0.8833, 0.05045, 0.8418, 0.02827, 0.7968, 0.01461, 0.75, 0.01, 0.7032, 0.01461, 0.6582, 0.02827, 0.6167, 0.05045, 0.5803, 0.08029, 0.5504, 0.1167, 0.5283, 0.1582, 0.5146, 0.2032, 0.51, 0.25, 0.5146, 0.2968, 0.5283, 0.3418, 0.5504, 0.3833, 0.5803, 0.4197, 0.6167, 0.4496, 0.6582, 0.4717, 0.7032, 0.4854, 0.2968, 0.4854, 0.25, 0.49, 0.2032, 0.4854, 0.1582, 0.4717, 0.1167, 0.4496, 0.08029, 0.4197, 0.05045, 0.3833, 0.02827, 0.3418, 0.01461, 0.2968, 0.01, 0.25, 0.01461, 0.2032, 0.02827, 0.1582, 0.05045, 0.1167, 0.08029, 0.08029, 0.1167, 0.05045, 0.1582, 0.02827, 0.2032, 0.01461, 0.25, 0.01, 0.2968, 0.01461, 0.3418, 0.02827, 0.3833, 0.05045, 0.4197, 0.08029, 0.4496, 0.1167, 0.4717, 0.1582, 0.4854, 0.2032, 0.49, 0.25, 0.4854, 0.2968, 0.4717, 0.3418, 0.4496, 0.3833, 0.4197, 0.4197, 0.3833, 0.4496, 0.3418, 0.4717, 0.375, 1.0, 0.4062, 1.0, 0.4062, 1.0, 0.375, 1.0, 0.09375, 1.0, 0.125, 1.0, 0.125, 1.0, 0.09375, 1.0, 0.7812, 1.0, 0.8125, 1.0, 0.8125, 1.0, 0.7812, 1.0, 0.5, 1.0, 0.5312, 1.0, 0.5312, 1.0, 0.5, 1.0, 0.2188, 1.0, 0.25, 1.0, 0.25, 1.0, 0.2188, 1.0, 0.9062, 1.0, 0.9375, 1.0, 0.9375, 1.0, 0.9062, 1.0, 0.625, 1.0, 0.6562, 1.0, 0.6562, 1.0, 0.625, 1.0, 0.3438, 1.0, 0.375, 1.0, 0.375, 1.0, 0.3438, 1.0, 0.0625, 1.0, 0.09375, 1.0, 0.09375, 1.0, 0.0625, 1.0, 0.75, 1.0, 0.7812, 1.0, 0.7812, 1.0, 0.75, 1.0, 0.4688, 1.0, 0.5, 1.0, 0.5, 1.0, 0.4688, 1.0, 0.1875, 1.0, 0.2188, 1.0, 0.2188, 1.0, 0.1875, 1.0, 0.875, 1.0, 0.9062, 1.0, 0.9062, 1.0, 0.875, 1.0, 0.5938, 1.0, 0.625, 1.0, 0.625, 1.0, 0.5938, 1.0, 0.3125, 1.0, 0.3438, 1.0, 0.3438, 1.0, 0.3125, 1.0, 0.03125, 1.0, 0.0625, 1.0, 0.0625, 1.0, 0.03125, 1.0, 0.7188, 1.0, 0.75, 1.0, 0.75, 1.0, 0.7188, 1.0, 0.4375, 1.0, 0.4688, 1.0, 0.4688, 1.0, 0.4375, 1.0, 0.1562, 1.0, 0.1875, 1.0, 0.1875, 1.0, 0.1562, 1.0, 0.8438, 1.0, 0.875, 1.0, 0.875, 1.0, 0.8438, 1.0, 0.5625, 1.0, 0.5938, 1.0, 0.5938, 1.0, 0.5625, 1.0, 0.2812, 1.0, 0.3125, 1.0, 0.3125, 1.0, 0.2812, 1.0, 0.9688, 1.0, 1.0, 1.0, 1.0, 1.0, 0.9688, 1.0, 0.0, 1.0, 0.03125, 1.0, 0.03125, 1.0, 0.0, 1.0, 0.6875, 1.0, 0.7188, 1.0, 0.7188, 1.0, 0.6875, 1.0, 0.4062, 1.0, 0.4375, 1.0, 0.4375, 1.0, 0.4062, 1.0, 0.125, 1.0, 0.1562, 1.0, 0.1562, 1.0, 0.125, 1.0, 0.8125, 1.0, 0.8438, 1.0, 0.8438, 1.0, 0.8125, 1.0, 0.5312, 1.0, 0.5625, 1.0, 0.5625, 1.0, 0.5312, 1.0, 0.25, 1.0, 0.2812, 1.0, 0.2812, 1.0, 0.25, 1.0, 0.9375, 1.0, 0.9688, 1.0, 0.9688, 1.0, 0.9375, 1.0, 0.9375, 1.0, 0.9688, 1.0, 0.9688, 1.0, 0.9375, 1.0, 0.25, 1.0, 0.2812, 1.0, 0.2812, 1.0, 0.25, 1.0, 0.5312, 1.0, 0.5625, 1.0, 0.5625, 1.0, 0.5312, 1.0, 0.8125, 1.0, 0.8438, 1.0, 0.8438, 1.0, 0.8125, 1.0, 0.125, 1.0, 0.1562, 1.0, 0.1562, 1.0, 0.125, 1.0, 0.4062, 1.0, 0.4375, 1.0, 0.4375, 1.0, 0.4062, 1.0, 0.6875, 1.0, 0.7188, 1.0, 0.7188, 1.0, 0.6875, 1.0, 0.0, 1.0, 0.03125, 1.0, 0.03125, 1.0, 0.0, 1.0, 0.9688, 1.0, 1.0, 1.0, 1.0, 1.0, 0.9688, 1.0, 0.2812, 1.0, 0.3125, 1.0, 0.3125, 1.0, 0.2812, 1.0, 0.5625, 1.0, 0.5938, 1.0, 0.5938, 1.0, 0.5625, 1.0, 0.8438, 1.0, 0.875, 1.0, 0.875, 1.0, 0.8438, 1.0, 0.1562, 1.0, 0.1875, 1.0, 0.1875, 1.0, 0.1562, 1.0, 0.4375, 1.0, 0.4688, 1.0, 0.4688, 1.0, 0.4375, 1.0, 0.7188, 1.0, 0.75, 1.0, 0.75, 1.0, 0.7188, 1.0, 0.03125, 1.0, 0.0625, 1.0, 0.0625, 1.0, 0.03125, 1.0, 0.3125, 1.0, 0.3438, 1.0, 0.3438, 1.0, 0.3125, 1.0, 0.5938, 1.0, 0.625, 1.0, 0.625, 1.0, 0.5938, 1.0, 0.875, 1.0, 0.9062, 1.0, 0.9062, 1.0, 0.875, 1.0, 0.1875, 1.0, 0.2188, 1.0, 0.2188, 1.0, 0.1875, 1.0, 0.4688, 1.0, 0.5, 1.0, 0.5, 1.0, 0.4688, 1.0, 0.75, 1.0, 0.7812, 1.0, 0.7812, 1.0, 0.75, 1.0, 0.0625, 1.0, 0.09375, 1.0, 0.09375, 1.0, 0.0625, 1.0, 0.3438, 1.0, 0.375, 1.0, 0.375, 1.0, 0.3438, 1.0, 0.625, 1.0, 0.6562, 1.0, 0.6562, 1.0, 0.625, 1.0, 0.9062, 1.0, 0.9375, 1.0, 0.9375, 1.0, 0.9062, 1.0, 0.2188, 1.0, 0.25, 1.0, 0.25, 1.0, 0.2188, 1.0, 0.5, 1.0, 0.5312, 1.0, 0.5312, 1.0, 0.5, 1.0, 0.7812, 1.0, 0.8125, 1.0, 0.8125, 1.0, 0.7812, 1.0, 0.09375, 1.0, 0.125, 1.0, 0.125, 1.0, 0.09375, 1.0, 0.375, 1.0, 0.4062, 1.0, 0.4062, 1.0, 0.375, 1.0, 0.6562, 1.0, 0.6875, 1.0, 0.6875, 1.0, 0.6562, 1.0, 0.9375, 1.0, 0.9688, 1.0, 0.9688, 1.0, 0.9375, 1.0, 0.25, 1.0, 0.2812, 1.0, 0.2812, 1.0, 0.25, 1.0, 0.5312, 1.0, 0.5625, 1.0, 0.5625, 1.0, 0.5312, 1.0, 0.8125, 1.0, 0.8438, 1.0, 0.8438, 1.0, 0.8125, 1.0, 0.125, 1.0, 0.1562, 1.0, 0.1562, 1.0, 0.125, 1.0, 0.4062, 1.0, 0.4375, 1.0, 0.4375, 1.0, 0.4062, 1.0, 0.6875, 1.0, 0.7188, 1.0, 0.7188, 1.0, 0.6875, 1.0, 0.0, 1.0, 0.03125, 1.0, 0.03125, 1.0, 0.0, 1.0, 0.9688, 1.0, 1.0, 1.0, 1.0, 1.0, 0.9688, 1.0, 0.2812, 1.0, 0.3125, 1.0, 0.3125, 1.0, 0.2812, 1.0, 0.5625, 1.0, 0.5938, 1.0, 0.5938, 1.0, 0.5625, 1.0, 0.8438, 1.0, 0.875, 1.0, 0.875, 1.0, 0.8438, 1.0, 0.1562, 1.0, 0.1875, 1.0, 0.1875, 1.0, 0.1562, 1.0, 0.4375, 1.0, 0.4688, 1.0, 0.4688, 1.0, 0.4375, 1.0, 0.7188, 1.0, 0.75, 1.0, 0.75, 1.0, 0.7188, 1.0, 0.03125, 1.0, 0.0625, 1.0, 0.0625, 1.0, 0.03125, 1.0, 0.3125, 1.0, 0.3438, 1.0, 0.3438, 1.0, 0.3125, 1.0, 0.5938, 1.0, 0.625, 1.0, 0.625, 1.0, 0.5938, 1.0, 0.875, 1.0, 0.9062, 1.0, 0.9062, 1.0, 0.875, 1.0, 0.1875, 1.0, 0.2188, 1.0, 0.2188, 1.0, 0.1875, 1.0, 0.4688, 1.0, 0.5, 1.0, 0.5, 1.0, 0.4688, 1.0, 0.75, 1.0, 0.7812, 1.0, 0.7812, 1.0, 0.75, 1.0, 0.0625, 1.0, 0.09375, 1.0, 0.09375, 1.0, 0.0625, 1.0, 0.3438, 1.0, 0.375, 1.0, 0.375, 1.0, 0.3438, 1.0, 0.625, 1.0, 0.6562, 1.0, 0.6562, 1.0, 0.625, 1.0, 0.9062, 1.0, 0.9375, 1.0, 0.9375, 1.0, 0.9062, 1.0, 0.2188, 1.0, 0.25, 1.0, 0.25, 1.0, 0.2188, 1.0, 0.5, 1.0, 0.5312, 1.0, 0.5312, 1.0, 0.5, 1.0, 0.7812, 1.0, 0.8125, 1.0, 0.8125, 1.0, 0.7812, 1.0, 0.09375, 1.0, 0.125, 1.0, 0.125, 1.0, 0.09375, 1.0, 0.375, 1.0, 0.4062, 1.0, 0.4062, 1.0, 0.375, 1.0, 0.6562, 1.0, 0.6875, 1.0, 0.6875, 1.0, 0.6562, 1.0, 0.6562, 1.0, 0.6875, 1.0, 0.6875, 1.0, 0.6562, 1.0, 0.375, 1.0, 0.4062, 1.0, 0.4062, 1.0, 0.375, 1.0, 0.09375, 1.0, 0.125, 1.0, 0.125, 1.0, 0.09375, 1.0, 0.7812, 1.0, 0.8125, 1.0, 0.8125, 1.0, 0.7812, 1.0, 0.5, 1.0, 0.5312, 1.0, 0.5312, 1.0, 0.5, 1.0, 0.2188, 1.0, 0.25, 1.0, 0.25, 1.0, 0.2188, 1.0, 0.9062, 1.0, 0.9375, 1.0, 0.9375, 1.0, 0.9062, 1.0, 0.625, 1.0, 0.6562, 1.0, 0.6562, 1.0, 0.625, 1.0, 0.3438, 1.0, 0.375, 1.0, 0.375, 1.0, 0.3438, 1.0, 0.0625, 1.0, 0.09375, 1.0, 0.09375, 1.0, 0.0625, 1.0, 0.75, 1.0, 0.7812, 1.0, 0.7812, 1.0, 0.75, 1.0, 0.4688, 1.0, 0.5, 1.0, 0.5, 1.0, 0.4688, 1.0, 0.1875, 1.0, 0.2188, 1.0, 0.2188, 1.0, 0.1875, 1.0, 0.875, 1.0, 0.9062, 1.0, 0.9062, 1.0, 0.875, 1.0, 0.5938, 1.0, 0.625, 1.0, 0.625, 1.0, 0.5938, 1.0, 0.3125, 1.0, 0.3438, 1.0, 0.3438, 1.0, 0.3125, 1.0, 0.03125, 1.0, 0.0625, 1.0, 0.0625, 1.0, 0.03125, 1.0, 0.7188, 1.0, 0.75, 1.0, 0.75, 1.0, 0.7188, 1.0, 0.4375, 1.0, 0.4688, 1.0, 0.4688, 1.0, 0.4375, 1.0, 0.1562, 1.0, 0.1875, 1.0, 0.1875, 1.0, 0.1562, 1.0, 0.8438, 1.0, 0.875, 1.0, 0.875, 1.0, 0.8438, 1.0, 0.5625, 1.0, 0.5938, 1.0, 0.5938, 1.0, 0.5625, 1.0, 0.2812, 1.0, 0.3125, 1.0, 0.3125, 1.0, 0.2812, 1.0, 0.9688, 1.0, 1.0, 1.0, 1.0, 1.0, 0.9688, 1.0, 0.0, 1.0, 0.03125, 1.0, 0.03125, 1.0, 0.0, 1.0, 0.6875, 1.0, 0.7188, 1.0, 0.7188, 1.0, 0.6875, 1.0, 0.4062, 1.0, 0.4375, 1.0, 0.4375, 1.0, 0.4062, 1.0, 0.125, 1.0, 0.1562, 1.0, 0.1562, 1.0, 0.125, 1.0, 0.8125, 1.0, 0.8438, 1.0, 0.8438, 1.0, 0.8125, 1.0, 0.5312, 1.0, 0.5625, 1.0, 0.5625, 1.0, 0.5312, 1.0, 0.25, 1.0, 0.2812, 1.0, 0.2812, 1.0, 0.25, 1.0, 0.9375, 1.0, 0.9688, 1.0, 0.9688, 1.0, 0.9375, 1.0, 0.03125, 0.5, 0.03125, 0.75, 0.0, 0.75, 0.0, 0.5, 0.0625, 0.5, 0.0625, 0.75, 0.03125, 0.75, 0.03125, 0.5, 0.09375, 0.5, 0.09375, 0.75, 0.0625, 0.75, 0.0625, 0.5, 0.125, 0.5, 0.125, 0.75, 0.09375, 0.75, 0.09375, 0.5, 0.1562, 0.5, 0.1563, 0.75, 0.125, 0.75, 0.125, 0.5, 0.1875, 0.5, 0.1875, 0.75, 0.1563, 0.75, 0.1562, 0.5, 0.2188, 0.5, 0.2188, 0.75, 0.1875, 0.75, 0.1875, 0.5, 0.25, 0.5, 0.25, 0.75, 0.2188, 0.75, 0.2188, 0.5, 0.2812, 0.5, 0.2812, 0.75, 0.25, 0.75, 0.25, 0.5, 0.3125, 0.5, 0.3125, 0.75, 0.2812, 0.75, 0.2812, 0.5, 0.3438, 0.5, 0.3438, 0.75, 0.3125, 0.75, 0.3125, 0.5, 0.375, 0.5, 0.375, 0.75, 0.3438, 0.75, 0.3438, 0.5, 0.4062, 0.5, 0.4062, 0.75, 0.375, 0.75, 0.375, 0.5, 0.4375, 0.5, 0.4375, 0.75, 0.4062, 0.75, 0.4062, 0.5, 0.4688, 0.5, 0.4688, 0.75, 0.4375, 0.75, 0.4375, 0.5, 0.5, 0.5, 0.5, 0.75, 0.4688, 0.75, 0.4688, 0.5, 0.5312, 0.5, 0.5312, 0.75, 0.5, 0.75, 0.5, 0.5, 0.5625, 0.5, 0.5625, 0.75, 0.5312, 0.75, 0.5312, 0.5, 0.5938, 0.5, 0.5938, 0.75, 0.5625, 0.75, 0.5625, 0.5, 0.625, 0.5, 0.625, 0.75, 0.5938, 0.75, 0.5938, 0.5, 0.6562, 0.5, 0.6562, 0.75, 0.625, 0.75, 0.625, 0.5, 0.6875, 0.5, 0.6875, 0.75, 0.6562, 0.75, 0.6562, 0.5, 0.7188, 0.5, 0.7188, 0.75, 0.6875, 0.75, 0.6875, 0.5, 0.75, 0.5, 0.75, 0.75, 0.7188, 0.75, 0.7188, 0.5, 0.7812, 0.5, 0.7812, 0.75, 0.75, 0.75, 0.75, 0.5, 0.8125, 0.5, 0.8125, 0.75, 0.7812, 0.75, 0.7812, 0.5, 0.8438, 0.5, 0.8438, 0.75, 0.8125, 0.75, 0.8125, 0.5, 0.875, 0.5, 0.875, 0.75, 0.8438, 0.75, 0.8438, 0.5, 0.9062, 0.5, 0.9062, 0.75, 0.875, 0.75, 0.875, 0.5, 0.9375, 0.5, 0.9375, 0.75, 0.9062, 0.75, 0.9062, 0.5, 0.9688, 0.5, 0.9688, 0.75, 0.9375, 0.75, 0.9375, 0.5, 1.0, 0.5, 1.0, 0.75, 0.9688, 0.75, 0.9688, 0.5])
me_cylinder.materials.append(mat_knob)
me_cylinder.use_remesh_fix_poles = True
me_cylinder.use_remesh_preserve_attributes = False
me_cylinder.use_mirror_vertex_groups = False
me_cylinder.update()

# ---- objects
ob_top = bpy.data.objects.new('Top', me_cube)
ob_mains = bpy.data.objects.new('Mains', me_cube_002)
ob_betweens = bpy.data.objects.new('Betweens', me_cube_001)
ob_knob = bpy.data.objects.new('Knob', me_cylinder)
ob_knob_001 = bpy.data.objects.new('Knob.001', me_cylinder)
ob_knob_002 = bpy.data.objects.new('Knob.002', me_cylinder)
ob_knob_003 = bpy.data.objects.new('Knob.003', me_cylinder)

# ---- transforms, parenting, visibility, modifiers, constraints
ob_top.location = (-0.1482, 0.0, 1.969)
ob_top.scale = (0.5, 1.0, 0.04)
ob_top.lock_rotations_4d = False
ob_top.empty_display_type = 'ARROWS'
ob_top.lineart.crease_threshold = 0.0
ob_mains.location = (-0.1482, 0.0, 1.699)
ob_mains.scale = (0.4899, 0.9797, 0.1568)
ob_mains.lock_rotations_4d = False
ob_mains.empty_display_type = 'ARROWS'
ob_mains.lineart.crease_threshold = 0.0
ob_betweens.location = (-0.1482, 0.0, 0.3469)
ob_betweens.scale = (0.4785, 0.9571, 0.04582)
ob_betweens.lock_rotations_4d = False
ob_betweens.empty_display_type = 'ARROWS'
ob_betweens.lineart.crease_threshold = 0.0
ob_knob.location = (0.3705, 0.0, 1.676)
ob_knob.rotation_euler = (-0.0, 1.571, 0.0)
ob_knob.scale = (0.05298, 0.05298, 0.05298)
ob_knob.lineart.crease_threshold = 0.0
ob_knob_001.location = (0.3705, 0.0, 1.313)
ob_knob_001.rotation_euler = (-0.0, 1.571, 0.0)
ob_knob_001.scale = (0.05298, 0.05298, 0.05298)
ob_knob_001.lineart.crease_threshold = 0.0
ob_knob_002.location = (0.3705, 0.0, 0.9249)
ob_knob_002.rotation_euler = (-0.0, 1.571, 0.0)
ob_knob_002.scale = (0.05298, 0.05298, 0.05298)
ob_knob_002.lineart.crease_threshold = 0.0
ob_knob_003.location = (0.3705, 0.0, 0.5292)
ob_knob_003.rotation_euler = (-0.0, 1.571, 0.0)
ob_knob_003.scale = (0.05298, 0.05298, 0.05298)
ob_knob_003.lineart.crease_threshold = 0.0

# ---- collection membership
col_collection.objects.link(ob_top)
col_collection.objects.link(ob_mains)
col_collection.objects.link(ob_betweens)
col_collection.objects.link(ob_knob)
col_collection.objects.link(ob_knob_001)
col_collection.objects.link(ob_knob_002)
col_collection.objects.link(ob_knob_003)

# ---- scene / render settings (as saved in the file)
scene.frame_start = 1; scene.frame_end = 250; scene.frame_set(1)
scene.render.engine = 'BLENDER_EEVEE_NEXT'
scene.cycles.use_denoising = False
scene.cycles.samples = 128
scene.cycles.sampling_pattern = 'TABULATED_SOBOL'
scene.cycles.use_adaptive_sampling = False
scene.cycles.use_light_tree = False
scene.view_settings.view_transform = 'Filmic'
bpy.context.view_layer.update()

# ---- added for rendering (the .blend has no active camera and no usable light): camera, sun
cam_auto = bpy.data.cameras.new('AutoCamera')
cam_auto.lens = 50.0
cam_auto.sensor_width = 36.0
cam_auto.clip_end = 1000.0
ob_auto_camera = bpy.data.objects.new('AutoCamera', cam_auto)
scene.collection.objects.link(ob_auto_camera)
ob_auto_camera.location = (2.70256, -3.3708, 3.25083)
ob_auto_camera.rotation_euler = (1.09748, -7.21219e-08, 0.694738)
scene.camera = ob_auto_camera
light_auto_sun = bpy.data.lights.new('AutoSun', 'SUN')
light_auto_sun.energy = 3.0
light_auto_sun.angle = 0.0523599
ob_auto_sun = bpy.data.objects.new('AutoSun', light_auto_sun)
scene.collection.objects.link(ob_auto_sun)
ob_auto_sun.rotation_euler = (0.872665, 0.174533, 0.523599)
bpy.context.view_layer.update()
